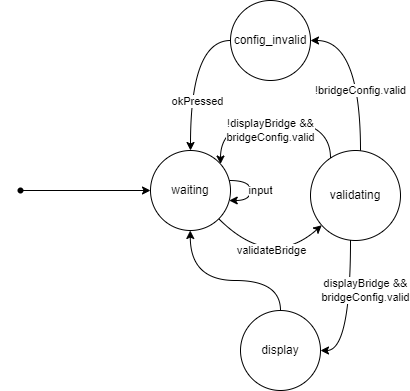

The diagram above was exported from draw.io. Its source (the exported page's mxGraphModel, read from the mxfile embedded in the PNG):
<mxGraphModel dx="982" dy="517" grid="1" gridSize="10" guides="1" tooltips="1" connect="1" arrows="1" fold="1" page="1" pageScale="1" pageWidth="850" pageHeight="1100" math="0" shadow="0">
  <root>
    <mxCell id="0" />
    <mxCell id="1" parent="0" />
    <mxCell id="zhyFdeW8vUWMj6bK2jPz-1" value="" style="edgeStyle=orthogonalEdgeStyle;rounded=0;orthogonalLoop=1;jettySize=auto;html=1;curved=1;" edge="1" parent="1" source="zhyFdeW8vUWMj6bK2jPz-5" target="zhyFdeW8vUWMj6bK2jPz-5">
      <mxGeometry relative="1" as="geometry" />
    </mxCell>
    <mxCell id="zhyFdeW8vUWMj6bK2jPz-2" value="input" style="edgeLabel;html=1;align=center;verticalAlign=middle;resizable=0;points=[];" vertex="1" connectable="0" parent="zhyFdeW8vUWMj6bK2jPz-1">
      <mxGeometry x="0.1881" relative="1" as="geometry">
        <mxPoint x="10" y="-6" as="offset" />
      </mxGeometry>
    </mxCell>
    <mxCell id="zhyFdeW8vUWMj6bK2jPz-5" value="waiting" style="ellipse;whiteSpace=wrap;html=1;aspect=fixed;" vertex="1" parent="1">
      <mxGeometry x="210" y="160" width="80" height="80" as="geometry" />
    </mxCell>
    <mxCell id="zhyFdeW8vUWMj6bK2jPz-6" value="" style="edgeStyle=orthogonalEdgeStyle;rounded=0;orthogonalLoop=1;jettySize=auto;html=1;" edge="1" parent="1" source="zhyFdeW8vUWMj6bK2jPz-7" target="zhyFdeW8vUWMj6bK2jPz-5">
      <mxGeometry relative="1" as="geometry" />
    </mxCell>
    <mxCell id="zhyFdeW8vUWMj6bK2jPz-7" value="" style="shape=waypoint;sketch=0;fillStyle=solid;size=6;pointerEvents=1;points=[];fillColor=none;resizable=0;rotatable=0;perimeter=centerPerimeter;snapToPoint=1;" vertex="1" parent="1">
      <mxGeometry x="60" y="180" width="40" height="40" as="geometry" />
    </mxCell>
    <mxCell id="zhyFdeW8vUWMj6bK2jPz-8" value="" style="edgeStyle=orthogonalEdgeStyle;curved=1;rounded=0;orthogonalLoop=1;jettySize=auto;html=1;" edge="1" parent="1" source="zhyFdeW8vUWMj6bK2jPz-9" target="zhyFdeW8vUWMj6bK2jPz-14">
      <mxGeometry relative="1" as="geometry">
        <Array as="points">
          <mxPoint x="420" y="50" />
        </Array>
      </mxGeometry>
    </mxCell>
    <mxCell id="zhyFdeW8vUWMj6bK2jPz-9" value="validating" style="ellipse;whiteSpace=wrap;html=1;aspect=fixed;" vertex="1" parent="1">
      <mxGeometry x="370" y="160" width="90" height="90" as="geometry" />
    </mxCell>
    <mxCell id="zhyFdeW8vUWMj6bK2jPz-10" value="" style="edgeStyle=orthogonalEdgeStyle;rounded=0;orthogonalLoop=1;jettySize=auto;html=1;curved=1;" edge="1" parent="1" source="zhyFdeW8vUWMj6bK2jPz-9" target="zhyFdeW8vUWMj6bK2jPz-18">
      <mxGeometry relative="1" as="geometry">
        <mxPoint x="300" y="210" as="sourcePoint" />
        <mxPoint x="270" y="80" as="targetPoint" />
        <Array as="points">
          <mxPoint x="410" y="360" />
        </Array>
      </mxGeometry>
    </mxCell>
    <mxCell id="zhyFdeW8vUWMj6bK2jPz-11" value="displayBridge &amp;amp;&amp;amp;&lt;br&gt;bridgeConfig.valid" style="edgeLabel;html=1;align=center;verticalAlign=middle;resizable=0;points=[];" vertex="1" connectable="0" parent="zhyFdeW8vUWMj6bK2jPz-10">
      <mxGeometry x="0.1881" relative="1" as="geometry">
        <mxPoint x="15" y="-33" as="offset" />
      </mxGeometry>
    </mxCell>
    <mxCell id="zhyFdeW8vUWMj6bK2jPz-12" style="edgeStyle=orthogonalEdgeStyle;curved=1;rounded=0;orthogonalLoop=1;jettySize=auto;html=1;" edge="1" parent="1" source="zhyFdeW8vUWMj6bK2jPz-14" target="zhyFdeW8vUWMj6bK2jPz-5">
      <mxGeometry relative="1" as="geometry">
        <Array as="points">
          <mxPoint x="250" y="50" />
        </Array>
      </mxGeometry>
    </mxCell>
    <mxCell id="zhyFdeW8vUWMj6bK2jPz-13" value="okPressed" style="edgeLabel;html=1;align=center;verticalAlign=middle;resizable=0;points=[];" vertex="1" connectable="0" parent="zhyFdeW8vUWMj6bK2jPz-12">
      <mxGeometry x="0.0876" y="7" relative="1" as="geometry">
        <mxPoint y="19" as="offset" />
      </mxGeometry>
    </mxCell>
    <mxCell id="zhyFdeW8vUWMj6bK2jPz-14" value="config_invalid" style="ellipse;whiteSpace=wrap;html=1;aspect=fixed;" vertex="1" parent="1">
      <mxGeometry x="290" y="10" width="80" height="80" as="geometry" />
    </mxCell>
    <mxCell id="zhyFdeW8vUWMj6bK2jPz-15" value="!bridgeConfig.valid" style="edgeLabel;html=1;align=center;verticalAlign=middle;resizable=0;points=[];" vertex="1" connectable="0" parent="1">
      <mxGeometry x="420.0008886105271" y="100" as="geometry" />
    </mxCell>
    <mxCell id="zhyFdeW8vUWMj6bK2jPz-16" value="" style="endArrow=classic;html=1;rounded=0;curved=1;" edge="1" parent="1" source="zhyFdeW8vUWMj6bK2jPz-5" target="zhyFdeW8vUWMj6bK2jPz-9">
      <mxGeometry width="50" height="50" relative="1" as="geometry">
        <mxPoint x="400" y="170" as="sourcePoint" />
        <mxPoint x="450" y="120" as="targetPoint" />
        <Array as="points">
          <mxPoint x="330" y="280" />
        </Array>
      </mxGeometry>
    </mxCell>
    <mxCell id="zhyFdeW8vUWMj6bK2jPz-17" value="validateBridge" style="edgeLabel;html=1;align=center;verticalAlign=middle;resizable=0;points=[];" vertex="1" connectable="0" parent="zhyFdeW8vUWMj6bK2jPz-16">
      <mxGeometry x="0.2555" y="13" relative="1" as="geometry">
        <mxPoint x="-3" as="offset" />
      </mxGeometry>
    </mxCell>
    <mxCell id="zhyFdeW8vUWMj6bK2jPz-18" value="display" style="ellipse;whiteSpace=wrap;html=1;aspect=fixed;" vertex="1" parent="1">
      <mxGeometry x="300" y="320" width="80" height="80" as="geometry" />
    </mxCell>
    <mxCell id="zhyFdeW8vUWMj6bK2jPz-19" value="" style="edgeStyle=orthogonalEdgeStyle;curved=1;rounded=0;orthogonalLoop=1;jettySize=auto;html=1;entryX=0.5;entryY=1;entryDx=0;entryDy=0;" edge="1" parent="1" source="zhyFdeW8vUWMj6bK2jPz-18">
      <mxGeometry relative="1" as="geometry">
        <mxPoint x="249.75999999999976" y="300" as="sourcePoint" />
        <mxPoint x="249.76" y="240" as="targetPoint" />
        <Array as="points">
          <mxPoint x="250" y="290" />
        </Array>
      </mxGeometry>
    </mxCell>
    <mxCell id="zhyFdeW8vUWMj6bK2jPz-20" value="" style="edgeStyle=orthogonalEdgeStyle;rounded=0;orthogonalLoop=1;jettySize=auto;html=1;curved=1;" edge="1" parent="1" source="zhyFdeW8vUWMj6bK2jPz-9" target="zhyFdeW8vUWMj6bK2jPz-5">
      <mxGeometry relative="1" as="geometry">
        <mxPoint x="419.9999999999998" y="259.7213595499958" as="sourcePoint" />
        <mxPoint x="390" y="370" as="targetPoint" />
        <Array as="points">
          <mxPoint x="390" y="130" />
          <mxPoint x="280" y="130" />
        </Array>
      </mxGeometry>
    </mxCell>
    <mxCell id="zhyFdeW8vUWMj6bK2jPz-21" value="!displayBridge &amp;amp;&amp;amp;&lt;br&gt;bridgeConfig.valid" style="edgeLabel;html=1;align=center;verticalAlign=middle;resizable=0;points=[];" vertex="1" connectable="0" parent="zhyFdeW8vUWMj6bK2jPz-20">
      <mxGeometry x="0.1881" relative="1" as="geometry">
        <mxPoint x="16" y="10" as="offset" />
      </mxGeometry>
    </mxCell>
  </root>
</mxGraphModel>